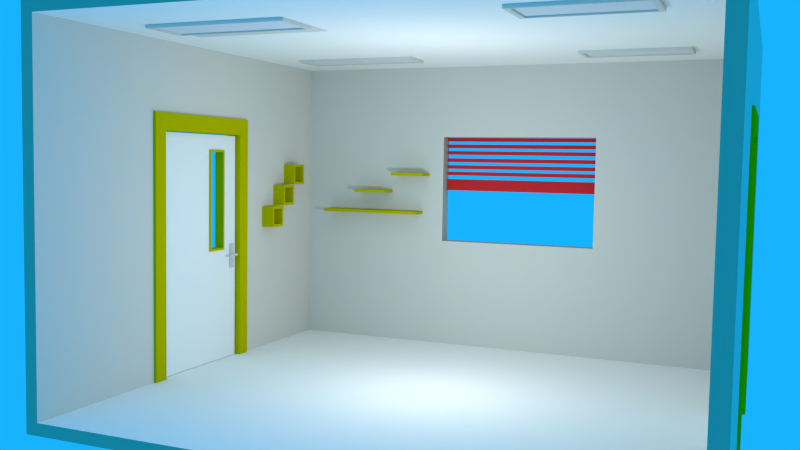 # Source: room1.blend  (saved by Blender 2.72.0; exported with 4.5.12 LTS)
import bpy
from mathutils import Matrix  # noqa: F401  (used for matrix-valued properties, if any)

bpy.ops.wm.read_factory_settings(use_empty=True)
scene = bpy.context.scene
scene.name = 'Scene'

# ---- collections
col_collection_1 = bpy.data.collections.new('Collection 1'); scene.collection.children.link(col_collection_1)

# ---- materials (node trees are filled in below, after node groups)
mat_walls = bpy.data.materials.new('walls')
mat_walls.alpha_threshold = 0.0
mat_walls.use_transparent_shadow = False
mat_walls.diffuse_color = (0.7835, 0.7305, 0.6308, 1.0)
mat_walls.roughness = 0.5
mat_walls.specular_intensity = 0.0
mat_walls.line_color = (0.0, 0.0, 0.0, 1.0)
mat_ywllow = bpy.data.materials.new('ywllow')
mat_ywllow.alpha_threshold = 0.0
mat_ywllow.use_transparent_shadow = False
mat_ywllow.diffuse_color = (0.5457, 0.5029, 0.0, 1.0)
mat_ywllow.roughness = 0.5
mat_ywllow.specular_intensity = 0.0
mat_floor = bpy.data.materials.new('floor')
mat_floor.alpha_threshold = 0.0
mat_floor.use_transparent_shadow = False
mat_floor.diffuse_color = (0.9911, 0.9823, 0.9216, 1.0)
mat_floor.roughness = 0.5
mat_floor.specular_intensity = 0.0
mat_metal = bpy.data.materials.new('metal')
mat_metal.alpha_threshold = 0.0
mat_metal.use_transparent_shadow = False
mat_metal.diffuse_color = (0.6738, 0.6738, 0.6738, 1.0)
mat_metal.roughness = 0.5
mat_metal.specular_intensity = 0.0
mat_red = bpy.data.materials.new('red')
mat_red.alpha_threshold = 0.0
mat_red.use_transparent_shadow = False
mat_red.diffuse_color = (0.6939, 0.02843, 0.0319, 1.0)
mat_red.roughness = 0.5
mat_red.specular_intensity = 0.0
mat_dark_wall = bpy.data.materials.new('dark wall')
mat_dark_wall.alpha_threshold = 0.0
mat_dark_wall.use_transparent_shadow = False
mat_dark_wall.diffuse_color = (0.5972, 0.4851, 0.3564, 1.0)
mat_dark_wall.roughness = 0.5
mat_dark_wall.specular_intensity = 0.0
mat_material = bpy.data.materials.new('Material')
mat_material.alpha_threshold = 0.0
mat_material.use_transparent_shadow = False
mat_material.diffuse_color = (0.7991, 0.7991, 0.7991, 1.0)
mat_material.roughness = 0.5
mat_material.specular_intensity = 0.0

# ---- material node trees

# ---- world
world_world = bpy.data.worlds.new('World'); scene.world = world_world
world_world.color = (0.009005, 0.4498, 1.0)
world_world.use_sun_shadow = False
world_world.sun_shadow_jitter_overblur = 0.0
world_world.cycles.sampling_method = 'MANUAL'
world_world.cycles.sample_map_resolution = 256

# ---- cameras
cam_camera = bpy.data.cameras.new('Camera')
cam_camera.clip_end = 100.0
cam_camera.lens = 35.0
cam_camera.sensor_width = 32.0
cam_camera.sensor_height = 18.0
cam_camera.ortho_scale = 7.314
cam_camera.dof.focus_distance = 0.0
cam_camera.dof.aperture_fstop = 128.0

# ---- lights
light_point_003 = bpy.data.lights.new('Point.003', 'POINT')
light_point_003.transmission_factor = 0.0
light_point_003.energy = 100.0
light_point_003.shadow_buffer_clip_start = 0.5
light_point_003.shadow_soft_size = 0.1
light_point_003.shadow_maximum_resolution = 0.006
light_point_003.use_absolute_resolution = True
light_point_003.cycles.use_multiple_importance_sampling = False

# ---- meshes
me_cube = bpy.data.meshes.new('Cube')
me_cube.from_pydata([(3.639, 3.231, -0.0001305), (3.639, -3.152, -0.0001305), (-3.639, -3.152, -0.0001305), (-3.639, 3.231, -0.0001305), (3.639, 3.231, 0.1469), (3.639, -3.152, 0.1469), (-3.639, -3.152, 0.1469), (-3.639, 3.231, 0.1469), (-3.481, 3.231, -0.0001305), (-3.481, -3.152, -0.0001305), (-3.481, 3.231, 0.1469), (-3.481, -3.152, 0.1469), (3.472, 3.231, -0.0001305), (3.472, -3.152, -0.0001305), (3.472, 3.231, 0.1469), (3.472, -3.152, 0.1469), (3.639, 2.986, -0.0001305), (-3.639, 2.986, -0.0001305), (3.639, 2.986, 0.1469), (-3.639, 2.986, 0.1469), (-3.481, 2.986, -0.0001305), (-3.481, 2.986, 0.1469), (3.472, 2.986, -0.0001305), (3.472, 2.986, 0.1469), (3.639, 3.231, 4.612), (3.639, -3.152, 4.612), (-3.639, -3.152, 4.612), (-3.639, 3.231, 4.612), (-3.481, 3.231, 4.612), (-3.481, -3.152, 4.612), (3.472, 3.231, 4.612), (3.472, -3.152, 4.612), (3.639, 2.986, 4.612), (-3.639, 2.986, 4.612), (-3.481, 2.986, 4.612), (3.472, 2.986, 4.612), (3.639, 3.231, 4.77), (3.639, -3.152, 4.77), (-3.639, -3.152, 4.77), (-3.639, 3.231, 4.77), (-3.481, 3.231, 4.77), (-3.481, -3.152, 4.77), (3.472, 3.231, 4.77), (3.472, -3.152, 4.77), (3.639, 2.986, 4.77), (-3.639, 2.986, 4.77), (-3.481, 2.986, 4.77), (3.472, 2.986, 4.77), (-3.639, -3.152, 3.498), (-3.639, 2.986, 3.498), (3.472, 2.986, 3.498), (-3.481, 2.986, 3.498), (3.639, 2.986, 3.498), (3.639, 3.231, 3.498), (3.472, -3.152, 3.498), (3.639, -3.152, 3.498), (3.472, 3.231, 3.498), (-3.481, -3.152, 3.498), (-3.481, 3.231, 3.498), (-3.639, 3.231, 3.498), (3.639, -1.026, -0.0001305), (3.639, -1.026, 0.1469), (-3.639, -1.026, -0.0001305), (-3.639, -1.026, 0.1469), (-3.481, -1.026, -0.0001305), (3.472, -1.026, -0.0001305), (3.639, -1.026, 4.612), (-3.639, -1.026, 4.612), (3.639, -1.026, 4.77), (-3.639, -1.026, 4.77), (-3.639, -1.026, 3.498), (3.639, -1.026, 3.498), (-3.639, 0.8182, -0.0001305), (-3.639, 0.8182, 0.1469), (-3.481, 0.8182, -0.0001305), (3.472, 0.8182, -0.0001305), (-3.639, 0.8182, 4.612), (-3.639, 0.8182, 4.77), (-3.639, 0.8182, 3.498), (3.639, 0.8182, -0.0001305), (3.639, 0.8182, 0.1469), (3.639, 0.8182, 4.612), (3.639, 0.8182, 4.77), (3.639, 0.8182, 3.498), (3.472, -1.026, 0.1469), (3.472, -1.026, 3.498), (3.472, 0.8182, 0.1469), (3.472, 0.8182, 3.498), (-3.481, -1.026, 0.1469), (-3.481, -1.026, 3.498), (-3.481, 0.8182, 0.1469), (-3.481, 0.8182, 3.498), (-3.481, -1.003, 0.1469), (3.472, -1.003, 0.1469), (-3.481, 0.8182, 0.1469), (3.472, 0.7917, 0.1469), (-3.481, -1.003, 4.612), (3.472, -1.003, 4.612), (3.472, -1.026, 3.498), (-3.481, -1.026, 3.498), (3.472, 0.8182, 3.498), (-3.481, 0.7918, 4.612), (3.472, 0.7917, 4.612), (-3.481, 0.8182, 3.498), (-3.639, 2.986, 1.822), (3.639, 2.986, 1.822), (-3.639, 3.231, 1.822), (3.639, 3.231, 1.822), (3.472, 3.231, 1.822), (-3.481, 3.231, 1.822), (3.639, 0.8182, 1.822), (-3.639, 0.8182, 1.822), (3.472, 0.8182, 1.822), (-3.481, 0.8182, 1.822), (1.386, 3.231, -0.0001305), (1.386, -3.152, -0.0001305), (1.386, 3.231, 0.1469), (1.386, -3.152, 0.1469), (1.386, 2.986, -0.0001305), (1.386, 2.986, 0.1469), (1.386, 3.231, 4.612), (1.386, 2.986, 4.612), (1.386, 3.231, 4.77), (1.386, 2.986, 4.77), (1.386, -3.152, 4.612), (1.386, -3.152, 4.77), (1.386, 2.986, 3.498), (1.386, 3.231, 3.498), (1.386, -1.026, -0.0001305), (1.386, 0.8182, -0.0001305), (1.386, -1.003, 0.1469), (1.386, 0.7917, 0.1469), (1.386, -1.003, 4.612), (1.386, 0.7917, 4.612), (1.386, 3.231, 1.822), (-1.047, 3.231, -0.0001305), (-1.047, -3.152, -0.0001305), (-1.047, 3.231, 0.1469), (-1.047, -3.152, 0.1469), (-1.047, 2.986, -0.0001305), (-1.047, 3.231, 4.612), (-1.047, 3.231, 4.77), (-1.047, -3.152, 4.612), (-1.047, -3.152, 4.77), (-1.047, 2.986, 3.498), (-1.047, -1.026, -0.0001305), (-1.047, 0.8182, -0.0001305), (-1.047, 2.986, 0.1469), (-1.047, 2.986, 4.612), (-1.047, 2.986, 4.77), (-1.047, 3.231, 3.498), (-1.047, -1.003, 0.1469), (-1.047, 0.8182, 0.1469), (-1.047, -1.003, 4.612), (-1.047, 0.7918, 4.612), (-1.047, 3.231, 1.822), (1.386, 2.986, 3.498), (1.386, 2.986, 1.822), (-1.047, 2.986, 3.498), (-1.047, 2.986, 1.822), (-3.481, 2.986, 1.822), (3.472, 2.986, 1.822), (-3.639, 3.231, -0.0001305), (-3.639, 3.231, 0.1469), (-3.674, 0.7626, 0.1448), (-3.674, 0.9645, 0.1448), (-3.442, 0.9645, 0.1448), (-3.442, 0.7626, 0.1448), (-3.674, 0.7626, 3.443), (-3.674, 0.9645, 3.443), (-3.442, 0.9645, 3.443), (-3.442, 0.7626, 3.443), (-3.674, 0.7626, 3.68), (-3.674, 0.9645, 3.68), (-3.442, 0.9645, 3.68), (-3.442, 0.7626, 3.68), (-3.674, -0.9669, 3.443), (-3.442, -0.9669, 3.443), (-3.674, -0.9669, 3.68), (-3.442, -0.9669, 3.68), (-3.674, -1.172, 3.443), (-3.442, -1.172, 3.443), (-3.674, -1.172, 3.68), (-3.442, -1.172, 3.68), (-3.674, -0.9669, 0.1398), (-3.442, -0.9669, 0.1398), (-3.674, -1.172, 0.1398), (-3.442, -1.172, 0.1398), (-3.519, 0.1282, 1.791), (-3.519, 0.1282, 3.182), (-3.601, 0.1282, 3.182), (-3.601, 0.1282, 1.791), (-3.601, 0.1282, 3.428), (-3.519, 0.1282, 3.428), (-3.519, 0.1282, 0.1537), (-3.601, 0.1282, 0.1537), (-3.601, 0.4092, 0.1537), (-3.519, 0.4092, 0.1537), (-3.519, 0.4092, 3.428), (-3.601, 0.4092, 3.428), (-3.519, 0.4092, 1.791), (-3.601, 0.4092, 1.791), (-3.519, 0.4092, 3.182), (-3.601, 0.4092, 3.182), (-3.601, -0.9507, 3.182), (-3.519, 0.7426, 3.182), (-3.519, -0.9507, 3.182), (-3.601, 0.7426, 3.182), (-3.601, 0.7426, 1.791), (-3.601, -0.9507, 1.791), (-3.519, -0.9507, 1.791), (-3.519, 0.7426, 1.791), (-3.601, -0.9507, 3.428), (-3.601, 0.7426, 3.428), (-3.519, -0.9507, 3.428), (-3.519, 0.7426, 3.428), (-3.519, 0.7426, 0.1537), (-3.519, -0.9507, 0.1537), (-3.601, 0.7426, 0.1537), (-3.601, -0.9507, 0.1537), (-3.601, 0.08848, 3.182), (-3.601, 0.08848, 1.791), (-3.601, 0.08848, 3.428), (-3.519, 0.08848, 3.428), (-3.519, 0.08848, 0.1537), (-3.601, 0.08848, 0.1537), (-3.519, 0.08848, 3.182), (-3.519, 0.08848, 1.791), (-3.601, 0.1282, 3.215), (-3.519, 0.1282, 3.215), (-3.601, 0.4092, 3.215), (-3.519, 0.4092, 3.215), (-3.519, -0.9507, 3.215), (-3.601, 0.7426, 3.215), (-3.519, 0.7426, 3.215), (-3.601, -0.9507, 3.215), (-3.519, 0.08848, 3.215), (-3.601, 0.08848, 3.215), (-3.519, 0.442, 1.791), (-3.519, 0.442, 3.182), (-3.601, 0.442, 3.182), (-3.601, 0.442, 1.791), (-3.601, 0.442, 3.428), (-3.519, 0.442, 3.428), (-3.519, 0.442, 0.1537), (-3.601, 0.442, 0.1537), (-3.601, 0.442, 3.215), (-3.519, 0.442, 3.215), (-3.601, 0.1282, 1.761), (-3.519, 0.1282, 1.761), (-3.519, 0.4092, 1.761), (-3.601, 0.4092, 1.761), (-3.601, -0.9507, 1.761), (-3.519, 0.7426, 1.761), (-3.519, -0.9507, 1.761), (-3.601, 0.7426, 1.761), (-3.519, 0.08848, 1.761), (-3.601, 0.08848, 1.761), (-3.601, 0.442, 1.761), (-3.519, 0.442, 1.761), (-3.638, 0.1282, 3.182), (-3.638, 0.1282, 1.791), (-3.638, 0.4092, 1.791), (-3.638, 0.4092, 3.182), (-3.638, 0.08848, 3.182), (-3.638, 0.08848, 1.791), (-3.638, 0.1282, 3.215), (-3.638, 0.4092, 3.215), (-3.638, 0.08848, 3.215), (-3.638, 0.442, 3.182), (-3.638, 0.442, 1.791), (-3.638, 0.442, 3.215), (-3.638, 0.1282, 1.761), (-3.638, 0.4092, 1.761), (-3.638, 0.08848, 1.761), (-3.638, 0.442, 1.761), (-3.499, 0.1282, 1.791), (-3.499, 0.1282, 3.182), (-3.499, 0.4092, 1.791), (-3.499, 0.4092, 3.182), (-3.499, 0.08848, 3.182), (-3.499, 0.08848, 1.791), (-3.499, 0.1282, 3.215), (-3.499, 0.4092, 3.215), (-3.499, 0.08848, 3.215), (-3.499, 0.442, 1.791), (-3.499, 0.442, 3.182), (-3.499, 0.442, 3.215), (-3.499, 0.1282, 1.761), (-3.499, 0.4092, 1.761), (-3.499, 0.08848, 1.761), (-3.499, 0.442, 1.761), (-3.529, 0.6882, 1.478), (-3.529, 0.594, 1.478), (-3.529, 0.6882, 1.839), (-3.529, 0.594, 1.839), (-3.502, 0.6882, 1.478), (-3.502, 0.594, 1.478), (-3.502, 0.6882, 1.839), (-3.502, 0.594, 1.839), (-3.529, 0.6882, 1.688), (-3.529, 0.594, 1.688), (-3.502, 0.6882, 1.688), (-3.502, 0.594, 1.688), (-3.529, 0.6882, 1.66), (-3.529, 0.594, 1.66), (-3.502, 0.6882, 1.66), (-3.502, 0.594, 1.66), (-3.529, 0.6375, 1.478), (-3.529, 0.6689, 1.478), (-3.529, 0.6689, 1.839), (-3.529, 0.6375, 1.839), (-3.502, 0.6375, 1.478), (-3.502, 0.6689, 1.478), (-3.502, 0.6689, 1.839), (-3.502, 0.6375, 1.839), (-3.529, 0.6375, 1.688), (-3.529, 0.6689, 1.688), (-3.502, 0.6689, 1.688), (-3.502, 0.6375, 1.688), (-3.529, 0.6375, 1.66), (-3.529, 0.6689, 1.66), (-3.502, 0.6689, 1.66), (-3.502, 0.6375, 1.66), (-3.418, 0.6689, 1.688), (-3.418, 0.6375, 1.688), (-3.418, 0.6689, 1.66), (-3.418, 0.6375, 1.66), (-3.46, 0.6689, 1.66), (-3.46, 0.6689, 1.688), (-3.46, 0.6375, 1.688), (-3.46, 0.6375, 1.66), (-3.418, 0.4841, 1.688), (-3.418, 0.4841, 1.66), (-3.46, 0.4841, 1.688), (-3.46, 0.4841, 1.66), (1.37, 3.164, 3.491), (1.37, 3.164, 3.432), (-1.031, 3.164, 3.432), (-1.031, 3.164, 3.491), (1.37, 3.132, 3.491), (1.37, 3.132, 3.432), (-1.031, 3.132, 3.432), (-1.031, 3.132, 3.491), (1.37, 3.164, 3.385), (1.37, 3.164, 3.326), (-1.031, 3.164, 3.326), (-1.031, 3.164, 3.385), (1.37, 3.132, 3.385), (1.37, 3.132, 3.326), (-1.031, 3.132, 3.326), (-1.031, 3.132, 3.385), (1.37, 3.164, 3.279), (1.37, 3.164, 3.22), (-1.031, 3.164, 3.22), (-1.031, 3.164, 3.279), (1.37, 3.132, 3.279), (1.37, 3.132, 3.22), (-1.031, 3.132, 3.22), (-1.031, 3.132, 3.279), (-1.031, 3.132, 2.945), (-1.031, 3.132, 2.886), (1.37, 3.132, 2.886), (1.37, 3.132, 2.945), (-1.031, 3.164, 2.945), (-1.031, 3.164, 2.886), (1.37, 3.164, 2.886), (1.37, 3.164, 2.945), (-1.031, 3.132, 3.051), (-1.031, 3.132, 2.992), (1.37, 3.132, 2.992), (1.37, 3.132, 3.051), (-1.031, 3.164, 3.051), (-1.031, 3.164, 2.992), (1.37, 3.164, 2.992), (1.37, 3.164, 3.051), (1.37, 3.164, 3.161), (1.37, 3.164, 3.101), (-1.031, 3.164, 3.101), (-1.031, 3.164, 3.161), (1.37, 3.131, 3.161), (1.37, 3.131, 3.101), (-1.031, 3.131, 3.101), (-1.031, 3.131, 3.161), (-1.031, 3.132, 2.824), (-1.031, 3.132, 2.643), (1.37, 3.132, 2.643), (1.37, 3.132, 2.824), (-1.031, 3.164, 2.824), (-1.031, 3.164, 2.643), (1.37, 3.164, 2.643), (1.37, 3.164, 2.824), (3.437, 0.7626, 0.1448), (3.437, 0.9645, 0.1448), (3.669, 0.9645, 0.1448), (3.669, 0.7626, 0.1448), (3.437, 0.7626, 3.443), (3.437, 0.9645, 3.443), (3.669, 0.9645, 3.443), (3.669, 0.7626, 3.443), (3.437, 0.7626, 3.68), (3.437, 0.9645, 3.68), (3.669, 0.9645, 3.68), (3.669, 0.7626, 3.68), (3.437, -0.9669, 3.443), (3.669, -0.9669, 3.443), (3.437, -0.9669, 3.68), (3.669, -0.9669, 3.68), (3.437, -1.172, 3.443), (3.669, -1.172, 3.443), (3.437, -1.172, 3.68), (3.669, -1.172, 3.68), (3.437, -0.9669, 0.1398), (3.669, -0.9669, 0.1398), (3.437, -1.172, 0.1398), (3.669, -1.172, 0.1398), (3.593, 0.1282, 1.791), (3.593, 0.1282, 3.182), (3.51, 0.1282, 3.182), (3.51, 0.1282, 1.791), (3.51, 0.1282, 3.428), (3.593, 0.1282, 3.428), (3.593, 0.1282, 0.1537), (3.51, 0.1282, 0.1537), (3.51, 0.4092, 0.1537), (3.593, 0.4092, 0.1537), (3.593, 0.4092, 3.428), (3.51, 0.4092, 3.428), (3.593, 0.4092, 1.791), (3.51, 0.4092, 1.791), (3.593, 0.4092, 3.182), (3.51, 0.4092, 3.182), (3.51, -0.9507, 3.182), (3.593, 0.7426, 3.182), (3.593, -0.9507, 3.182), (3.51, 0.7426, 3.182), (3.51, 0.7426, 1.791), (3.51, -0.9507, 1.791), (3.593, -0.9507, 1.791), (3.593, 0.7426, 1.791), (3.51, -0.9507, 3.428), (3.51, 0.7426, 3.428), (3.593, -0.9507, 3.428), (3.593, 0.7426, 3.428), (3.593, 0.7426, 0.1537), (3.593, -0.9507, 0.1537), (3.51, 0.7426, 0.1537), (3.51, -0.9507, 0.1537), (3.51, 0.08848, 3.182), (3.51, 0.08848, 1.791), (3.51, 0.08848, 3.428), (3.593, 0.08848, 3.428), (3.593, 0.08848, 0.1537), (3.51, 0.08848, 0.1537), (3.593, 0.08848, 3.182), (3.593, 0.08848, 1.791), (3.51, 0.1282, 3.215), (3.593, 0.1282, 3.215), (3.51, 0.4092, 3.215), (3.593, 0.4092, 3.215), (3.593, -0.9507, 3.215), (3.51, 0.7426, 3.215), (3.593, 0.7426, 3.215), (3.51, -0.9507, 3.215), (3.593, 0.08848, 3.215), (3.51, 0.08848, 3.215), (3.593, 0.442, 1.791), (3.593, 0.442, 3.182), (3.51, 0.442, 3.182), (3.51, 0.442, 1.791), (3.51, 0.442, 3.428), (3.593, 0.442, 3.428), (3.593, 0.442, 0.1537), (3.51, 0.442, 0.1537), (3.51, 0.442, 3.215), (3.593, 0.442, 3.215), (3.51, 0.1282, 1.761), (3.593, 0.1282, 1.761), (3.593, 0.4092, 1.761), (3.51, 0.4092, 1.761), (3.51, -0.9507, 1.761), (3.593, 0.7426, 1.761), (3.593, -0.9507, 1.761), (3.51, 0.7426, 1.761), (3.593, 0.08848, 1.761), (3.51, 0.08848, 1.761), (3.51, 0.442, 1.761), (3.593, 0.442, 1.761), (3.474, 0.1282, 3.182), (3.474, 0.1282, 1.791), (3.474, 0.4092, 1.791), (3.474, 0.4092, 3.182), (3.474, 0.08848, 3.182), (3.474, 0.08848, 1.791), (3.474, 0.1282, 3.215), (3.474, 0.4092, 3.215), (3.474, 0.08848, 3.215), (3.474, 0.442, 3.182), (3.474, 0.442, 1.791), (3.474, 0.442, 3.215), (3.474, 0.1282, 1.761), (3.474, 0.4092, 1.761), (3.474, 0.08848, 1.761), (3.474, 0.442, 1.761), (3.613, 0.1282, 1.791), (3.613, 0.1282, 3.182), (3.613, 0.4092, 1.791), (3.613, 0.4092, 3.182), (3.613, 0.08848, 3.182), (3.613, 0.08848, 1.791), (3.613, 0.1282, 3.215), (3.613, 0.4092, 3.215), (3.613, 0.08848, 3.215), (3.613, 0.442, 1.791), (3.613, 0.442, 3.182), (3.613, 0.442, 3.215), (3.613, 0.1282, 1.761), (3.613, 0.4092, 1.761), (3.613, 0.08848, 1.761), (3.613, 0.442, 1.761), (3.524, 0.5787, 1.478), (3.524, 0.6728, 1.478), (3.524, 0.5787, 1.839), (3.524, 0.6728, 1.839), (3.497, 0.5787, 1.478), (3.497, 0.6728, 1.478), (3.497, 0.5787, 1.839), (3.497, 0.6728, 1.839), (3.524, 0.5787, 1.688), (3.524, 0.6728, 1.688), (3.497, 0.5787, 1.688), (3.497, 0.6728, 1.688), (3.524, 0.5787, 1.66), (3.524, 0.6728, 1.66), (3.497, 0.5787, 1.66), (3.497, 0.6728, 1.66), (3.524, 0.6293, 1.478), (3.524, 0.598, 1.478), (3.524, 0.598, 1.839), (3.524, 0.6293, 1.839), (3.497, 0.6293, 1.478), (3.497, 0.598, 1.478), (3.497, 0.598, 1.839), (3.497, 0.6293, 1.839), (3.524, 0.6293, 1.688), (3.524, 0.598, 1.688), (3.497, 0.598, 1.688), (3.497, 0.6293, 1.688), (3.524, 0.6293, 1.66), (3.524, 0.598, 1.66), (3.497, 0.598, 1.66), (3.497, 0.6293, 1.66), (3.413, 0.598, 1.688), (3.413, 0.6293, 1.688), (3.413, 0.598, 1.66), (3.413, 0.6293, 1.66), (3.455, 0.598, 1.66), (3.455, 0.598, 1.688), (3.455, 0.6293, 1.688), (3.455, 0.6293, 1.66), (3.413, 0.7828, 1.688), (3.413, 0.7828, 1.66), (3.455, 0.7828, 1.688), (3.455, 0.7828, 1.66), (-2.878, 3.231, -0.0001305), (-2.878, -3.152, -0.0001305), (-2.878, 3.231, 0.1469), (-2.878, -3.152, 0.1469), (-2.878, 2.986, -0.0001305), (-2.878, 3.231, 4.612), (-2.878, 3.231, 4.77), (-2.878, -3.152, 4.612), (-2.878, -3.152, 4.77), (-2.878, 2.986, 3.498), (-2.878, -1.026, -0.0001305), (-2.878, 0.8182, -0.0001305), (-2.878, 2.986, 0.1469), (-2.878, 2.986, 4.612), (-2.878, 2.986, 4.77), (-2.878, 3.231, 3.498), (-2.878, -1.003, 0.1469), (-2.878, 0.8182, 0.1469), (-2.878, -1.003, 4.612), (-2.878, 0.7918, 4.612), (-2.878, 3.231, 1.822), (-2.878, 2.986, 1.822), (2.841, 2.986, 0.1469), (2.841, 2.986, 4.612), (2.841, 2.986, 4.77), (2.841, 3.231, 3.498), (2.841, -1.003, 0.1469), (2.841, 0.7917, 0.1469), (2.841, -1.003, 4.612), (2.841, 0.7917, 4.612), (2.841, 3.231, 1.822), (2.841, 3.231, -0.0001305), (2.841, -3.152, -0.0001305), (2.841, 3.231, 0.1469), (2.841, -3.152, 0.1469), (2.841, 2.986, -0.0001305), (2.841, 3.231, 4.612), (2.841, 3.231, 4.77), (2.841, -3.152, 4.612), (2.841, -3.152, 4.77), (2.841, 2.986, 3.498), (2.841, -1.026, -0.0001305), (2.841, 0.8182, -0.0001305), (2.841, 2.986, 1.822), (-3.481, -2.061, 4.612), (3.472, -2.061, 4.612), (-3.481, -2.073, 3.498), (3.472, -2.073, 3.498), (1.386, -2.061, 4.612), (-1.047, -2.061, 4.612), (-2.878, -2.061, 4.612), (2.841, -2.061, 4.612), (3.472, -1.443, 3.498), (-3.481, -1.425, 4.612), (3.472, -1.425, 4.612), (-3.481, -1.443, 3.498), (1.386, -1.425, 4.612), (-1.047, -1.425, 4.612), (-2.878, -1.425, 4.612), (2.841, -1.425, 4.612), (3.472, 1.532, 1.822), (3.472, 1.532, 3.498), (-3.481, 1.515, 4.612), (3.472, 1.515, 4.612), (-3.481, 1.532, 3.498), (3.472, 1.532, 0.1469), (1.386, 1.515, 4.612), (-1.047, 1.515, 4.612), (-2.878, 1.515, 4.612), (2.841, 1.515, 4.612), (3.472, 2.048, 3.498), (3.472, 2.048, 1.822), (-3.481, 2.036, 4.612), (3.472, 2.036, 4.612), (-3.481, 2.048, 3.498), (3.472, 2.048, 0.1469), (1.386, 2.036, 4.612), (-1.047, 2.036, 4.612), (-2.878, 2.036, 4.612), (2.841, 2.036, 4.612), (1.386, -2.061, 4.571), (-1.047, -2.061, 4.571), (-2.878, -2.061, 4.571), (2.841, -2.061, 4.571), (1.386, -1.425, 4.571), (-1.047, -1.425, 4.571), (-2.878, -1.425, 4.571), (2.841, -1.425, 4.571), (1.386, 1.515, 4.571), (-1.047, 1.515, 4.571), (-2.878, 1.515, 4.571), (2.841, 1.515, 4.571), (1.386, 2.036, 4.571), (-1.047, 2.036, 4.571), (-2.878, 2.036, 4.571), (2.841, 2.036, 4.571), (1.449, -2.034, 4.571), (-1.102, -2.042, 4.571), (-2.824, -2.042, 4.571), (2.779, -2.034, 4.571), (1.449, -1.452, 4.571), (-1.102, -1.444, 4.571), (-2.824, -1.444, 4.571), (2.779, -1.452, 4.571), (1.437, 1.533, 4.571), (-1.109, 1.532, 4.571), (-2.817, 1.532, 4.571), (2.79, 1.533, 4.571), (1.437, 2.018, 4.571), (-1.109, 2.019, 4.571), (-2.817, 2.019, 4.571), (2.79, 2.018, 4.571), (1.449, -2.034, 4.591), (-1.102, -2.042, 4.591), (-2.824, -2.042, 4.591), (2.779, -2.034, 4.591), (1.449, -1.452, 4.591), (-1.102, -1.444, 4.591), (-2.824, -1.444, 4.591), (2.779, -1.452, 4.591), (1.437, 1.533, 4.591), (-1.109, 1.532, 4.591), (-2.817, 1.532, 4.591), (2.79, 1.533, 4.591), (1.437, 2.018, 4.591), (-1.109, 2.019, 4.591), (-2.817, 2.019, 4.591), (2.79, 2.018, 4.591), (-3.521, 1.435, 2.039), (-3.521, 1.756, 2.039), (-3.288, 1.756, 2.039), (-3.288, 1.435, 2.039), (-3.521, 1.435, 2.36), (-3.521, 1.756, 2.36), (-3.288, 1.756, 2.36), (-3.288, 1.435, 2.36), (-3.288, 1.716, 2.08), (-3.288, 1.476, 2.08), (-3.288, 1.716, 2.319), (-3.288, 1.476, 2.319), (-3.427, 1.716, 2.08), (-3.427, 1.476, 2.08), (-3.427, 1.716, 2.319), (-3.427, 1.476, 2.319), (-3.521, 1.766, 2.368), (-3.521, 2.087, 2.368), (-3.288, 2.087, 2.368), (-3.288, 1.766, 2.368), (-3.521, 1.766, 2.689), (-3.521, 2.087, 2.689), (-3.288, 2.087, 2.689), (-3.288, 1.766, 2.689), (-3.288, 2.046, 2.409), (-3.288, 1.807, 2.409), (-3.288, 2.046, 2.648), (-3.288, 1.807, 2.648), (-3.427, 2.046, 2.409), (-3.427, 1.807, 2.409), (-3.427, 2.046, 2.648), (-3.427, 1.807, 2.648), (-3.521, 2.09, 2.697), (-3.521, 2.411, 2.697), (-3.288, 2.411, 2.697), (-3.288, 2.09, 2.697), (-3.521, 2.09, 3.018), (-3.521, 2.411, 3.018), (-3.288, 2.411, 3.018), (-3.288, 2.09, 3.018), (-3.288, 2.371, 2.738), (-3.288, 2.131, 2.738), (-3.288, 2.371, 2.977), (-3.288, 2.131, 2.977), (-3.427, 2.371, 2.738), (-3.427, 2.131, 2.738), (-3.427, 2.371, 2.977), (-3.427, 2.131, 2.977), (-3.045, 2.665, 2.25), (-3.045, 2.996, 2.25), (-1.39, 2.996, 2.25), (-1.39, 2.665, 2.25), (-3.045, 2.665, 2.295), (-3.045, 2.996, 2.295), (-1.39, 2.996, 2.295), (-1.39, 2.665, 2.295), (-2.482, 2.665, 2.583), (-2.482, 2.996, 2.583), (-1.933, 2.996, 2.583), (-1.933, 2.665, 2.583), (-2.482, 2.665, 2.628), (-2.482, 2.996, 2.628), (-1.933, 2.996, 2.628), (-1.933, 2.665, 2.628), (-1.831, 2.665, 2.868), (-1.831, 2.996, 2.868), (-1.282, 2.996, 2.868), (-1.282, 2.665, 2.868), (-1.831, 2.665, 2.913), (-1.831, 2.996, 2.913), (-1.282, 2.996, 2.913), (-1.282, 2.665, 2.913)], [], [(64, 9, 2, 62), (54, 55, 25, 31), (9, 11, 6, 2), (10, 8, 3, 7), (574, 565, 9, 64), (580, 92, 11, 567), (565, 567, 11, 9), (566, 564, 8, 10), (60, 1, 13, 65), (611, 54, 31, 609), (1, 5, 15, 13), (4, 0, 12, 14), (8, 20, 17, 3), (52, 53, 24, 32), (564, 568, 20, 8), (70, 48, 26, 67), (0, 16, 22, 12), (604, 50, 35, 587), (31, 25, 37, 43), (603, 43, 47, 588), (32, 24, 36, 44), (67, 26, 38, 69), (581, 94, 92, 580), (53, 56, 30, 24), (638, 51, 34, 636), (579, 58, 28, 569), (59, 49, 33, 27), (48, 57, 29, 26), (58, 59, 27, 28), (83, 52, 32, 81), (46, 45, 77, 69, 38, 41), (44, 47, 43, 37, 68, 82), (40, 39, 45, 46), (570, 40, 46, 578), (36, 42, 47, 44), (24, 30, 42, 36), (576, 21, 94, 581), (569, 28, 40, 570), (27, 33, 45, 39), (26, 29, 41, 38), (28, 27, 39, 40), (81, 32, 44, 82), (571, 572, 41, 29), (614, 608, 29, 571), (15, 5, 55, 54), (105, 107, 53, 52), (63, 6, 48, 70), (119, 157, 159, 147), (107, 108, 56, 53), (624, 112, 100, 625), (584, 109, 58, 579), (106, 104, 49, 59), (6, 11, 57, 48), (109, 106, 59, 58), (110, 105, 52, 83), (74, 64, 62, 72), (575, 574, 64, 74), (79, 60, 65, 75), (78, 70, 67, 76), (76, 67, 69, 77), (55, 71, 66, 25), (25, 66, 68, 37), (90, 113, 111, 73), (5, 61, 71, 55), (71, 83, 81, 66), (66, 81, 82, 68), (20, 74, 72, 17), (568, 575, 74, 20), (16, 79, 75, 22), (49, 78, 76, 33), (33, 76, 77, 45), (104, 111, 78, 49), (61, 80, 86, 84), (70, 78, 91, 89), (73, 63, 88, 90), (63, 70, 89, 88), (100, 98, 97, 102), (619, 99, 96, 617), (583, 101, 96, 582), (99, 103, 101, 96), (625, 100, 102, 627), (632, 626, 101, 583), (635, 161, 23, 639), (83, 100, 112, 110), (18, 4, 107, 105), (4, 14, 108, 107), (566, 10, 109, 584), (7, 19, 104, 106), (10, 7, 106, 109), (80, 18, 105, 110), (111, 113, 91, 78), (80, 110, 112, 86), (19, 73, 111, 104), (605, 596, 115, 128), (590, 130, 117, 598), (596, 598, 117, 115), (597, 595, 114, 116), (595, 599, 118, 114), (144, 126, 121, 148), (143, 125, 123, 149), (591, 131, 130, 590), (589, 127, 120, 600), (601, 122, 123, 588), (586, 119, 131, 591), (600, 120, 122, 601), (602, 603, 125, 124), (615, 612, 124, 602), (594, 134, 127, 589), (606, 605, 128, 129), (599, 606, 129, 118), (593, 133, 132, 592), (633, 630, 133, 593), (597, 116, 134, 594), (128, 115, 136, 145), (130, 151, 138, 117), (115, 117, 138, 136), (116, 114, 135, 137), (114, 118, 139, 135), (131, 152, 151, 130), (127, 150, 140, 120), (122, 141, 149, 123), (119, 147, 152, 131), (120, 140, 141, 122), (124, 125, 143, 142), (612, 613, 142, 124), (155, 150, 158, 159), (129, 128, 145, 146), (118, 129, 146, 139), (133, 154, 153, 132), (630, 631, 154, 133), (116, 137, 155, 134), (573, 144, 148, 577), (572, 143, 149, 578), (127, 134, 157, 156), (134, 155, 159, 157), (150, 127, 156, 158), (71, 85, 98, 100, 87, 83), (61, 84, 85, 71), (93, 15, 54, 611, 616, 98, 85, 84), (604, 126, 156, 157, 607), (586, 23, 161, 607), (573, 51, 160, 585), (585, 576, 147, 159), (92, 88, 89, 99, 619, 610, 57, 11), (21, 160, 113, 90, 94), (113, 160, 51, 638, 628, 103, 91), (7, 3, 162, 163), (1, 60, 61, 5), (4, 18, 16, 0), (72, 62, 63, 73), (79, 16, 18, 80), (17, 72, 73, 19), (6, 63, 62, 2), (60, 79, 80, 61), (163, 162, 17, 19), (168, 169, 165, 164), (169, 170, 166, 165), (170, 171, 167, 166), (171, 168, 164, 167), (164, 165, 166, 167), (171, 175, 179, 177), (175, 174, 173, 172), (171, 170, 174, 175), (170, 169, 173, 174), (169, 168, 172, 173), (177, 179, 183, 181), (172, 168, 176, 178), (175, 172, 178, 179), (168, 171, 177, 176), (180, 181, 183, 182), (178, 176, 180, 182), (179, 178, 182, 183), (180, 176, 184, 186), (184, 185, 187, 186), (177, 181, 187, 185), (181, 180, 186, 187), (176, 177, 185, 184), (190, 203, 202, 189), (190, 189, 188, 191), (196, 197, 194, 195), (199, 192, 193, 198), (230, 228, 192, 199), (241, 258, 275, 270), (191, 188, 200, 201), (229, 236, 284, 282), (238, 239, 286, 285), (236, 229, 193, 223), (245, 244, 197, 196), (242, 199, 198, 243), (246, 230, 199, 242), (229, 231, 198, 193), (231, 229, 282, 283), (201, 203, 263, 262), (203, 201, 200, 202), (248, 257, 274, 272), (221, 209, 204, 220), (238, 211, 205, 239), (211, 208, 207, 205), (209, 210, 206, 204), (257, 252, 209, 221), (259, 253, 211, 238), (253, 255, 208, 211), (252, 254, 210, 209), (235, 232, 214, 212), (234, 233, 213, 215), (247, 234, 215, 243), (237, 235, 212, 222), (222, 212, 214, 223), (225, 224, 217, 219), (210, 227, 226, 206), (254, 256, 227, 210), (232, 236, 223, 214), (230, 246, 271, 267), (221, 220, 264, 265), (228, 237, 222, 192), (192, 222, 223, 193), (195, 194, 224, 225), (251, 248, 272, 273), (227, 256, 290, 281), (237, 228, 266, 268), (239, 247, 287, 286), (204, 206, 232, 235), (205, 207, 233, 234), (239, 205, 234, 247), (220, 204, 235, 237), (206, 226, 236, 232), (191, 201, 262, 261), (218, 216, 244, 245), (213, 242, 243, 215), (233, 246, 242, 213), (255, 258, 241, 208), (208, 241, 240, 207), (188, 189, 277, 276), (250, 259, 291, 289), (231, 247, 243, 198), (207, 240, 246, 233), (236, 226, 280, 284), (196, 195, 248, 251), (224, 194, 249, 256), (194, 197, 250, 249), (245, 196, 251, 258), (225, 219, 252, 257), (244, 216, 253, 259), (216, 218, 255, 253), (219, 217, 254, 252), (217, 224, 256, 254), (195, 225, 257, 248), (218, 245, 258, 255), (197, 244, 259, 250), (273, 272, 261, 262), (275, 273, 262, 270), (270, 262, 263, 269), (261, 265, 264, 260), (272, 274, 265, 261), (263, 260, 266, 267), (269, 263, 267, 271), (260, 264, 268, 266), (258, 251, 273, 275), (220, 237, 268, 264), (257, 221, 265, 274), (190, 191, 261, 260), (246, 240, 269, 271), (240, 241, 270, 269), (203, 190, 260, 263), (228, 230, 267, 266), (281, 276, 277, 280), (290, 288, 276, 281), (288, 289, 278, 276), (280, 277, 282, 284), (277, 279, 283, 282), (278, 285, 286, 279), (289, 291, 285, 278), (279, 286, 287, 283), (200, 188, 276, 278), (256, 249, 288, 290), (247, 231, 283, 287), (226, 227, 281, 280), (259, 238, 285, 291), (202, 200, 278, 279), (189, 202, 279, 277), (249, 250, 289, 288), (317, 310, 294, 300), (318, 302, 298, 314), (311, 295, 299, 315), (305, 293, 297, 307), (300, 294, 298, 302), (309, 292, 296, 313), (321, 317, 300, 304), (322, 306, 302, 318), (295, 301, 303, 299), (304, 300, 302, 306), (301, 305, 307, 303), (309, 321, 304, 292), (313, 296, 306, 322), (292, 304, 306, 296), (301, 295, 311, 316), (316, 311, 310, 317), (303, 319, 315, 299), (319, 318, 314, 315), (294, 310, 314, 298), (310, 311, 315, 314), (293, 308, 312, 297), (308, 309, 313, 312), (305, 301, 316, 320), (320, 316, 317, 321), (307, 323, 319, 303), (328, 329, 324, 326), (293, 305, 320, 308), (308, 320, 321, 309), (297, 312, 323, 307), (312, 313, 322, 323), (327, 326, 324, 325), (330, 331, 335, 334), (331, 328, 326, 327), (329, 330, 325, 324), (322, 318, 329, 328), (319, 323, 331, 330), (323, 322, 328, 331), (318, 319, 330, 329), (334, 335, 333, 332), (325, 330, 334, 332), (331, 327, 333, 335), (327, 325, 332, 333), (338, 339, 336, 337), (342, 341, 340, 343), (339, 338, 342, 343), (338, 337, 341, 342), (337, 336, 340, 341), (336, 339, 343, 340), (346, 347, 344, 345), (350, 349, 348, 351), (347, 346, 350, 351), (346, 345, 349, 350), (345, 344, 348, 349), (344, 347, 351, 348), (354, 355, 352, 353), (358, 357, 356, 359), (355, 354, 358, 359), (354, 353, 357, 358), (353, 352, 356, 357), (352, 355, 359, 356), (366, 367, 363, 362), (365, 364, 367, 366), (361, 362, 363, 360), (364, 365, 361, 360), (365, 366, 362, 361), (367, 364, 360, 363), (374, 375, 371, 370), (373, 372, 375, 374), (369, 370, 371, 368), (372, 373, 369, 368), (373, 374, 370, 369), (375, 372, 368, 371), (378, 379, 376, 377), (382, 381, 380, 383), (379, 378, 382, 383), (378, 377, 381, 382), (377, 376, 380, 381), (376, 379, 383, 380), (390, 391, 387, 386), (389, 388, 391, 390), (385, 386, 387, 384), (388, 389, 385, 384), (389, 390, 386, 385), (391, 388, 384, 387), (396, 397, 393, 392), (397, 398, 394, 393), (398, 399, 395, 394), (399, 396, 392, 395), (392, 393, 394, 395), (399, 403, 407, 405), (403, 402, 401, 400), (399, 398, 402, 403), (398, 397, 401, 402), (397, 396, 400, 401), (405, 407, 411, 409), (400, 396, 404, 406), (403, 400, 406, 407), (396, 399, 405, 404), (408, 409, 411, 410), (406, 404, 408, 410), (407, 406, 410, 411), (408, 404, 412, 414), (412, 413, 415, 414), (405, 409, 415, 413), (409, 408, 414, 415), (404, 405, 413, 412), (418, 431, 430, 417), (418, 417, 416, 419), (424, 425, 422, 423), (427, 420, 421, 426), (458, 456, 420, 427), (469, 486, 503, 498), (419, 416, 428, 429), (457, 464, 512, 510), (466, 467, 514, 513), (464, 457, 421, 451), (473, 472, 425, 424), (470, 427, 426, 471), (474, 458, 427, 470), (457, 459, 426, 421), (459, 457, 510, 511), (429, 431, 491, 490), (431, 429, 428, 430), (476, 485, 502, 500), (449, 437, 432, 448), (466, 439, 433, 467), (439, 436, 435, 433), (437, 438, 434, 432), (485, 480, 437, 449), (487, 481, 439, 466), (481, 483, 436, 439), (480, 482, 438, 437), (463, 460, 442, 440), (462, 461, 441, 443), (475, 462, 443, 471), (465, 463, 440, 450), (450, 440, 442, 451), (453, 452, 445, 447), (438, 455, 454, 434), (482, 484, 455, 438), (460, 464, 451, 442), (458, 474, 499, 495), (449, 448, 492, 493), (456, 465, 450, 420), (420, 450, 451, 421), (423, 422, 452, 453), (479, 476, 500, 501), (455, 484, 518, 509), (465, 456, 494, 496), (467, 475, 515, 514), (432, 434, 460, 463), (433, 435, 461, 462), (467, 433, 462, 475), (448, 432, 463, 465), (434, 454, 464, 460), (419, 429, 490, 489), (446, 444, 472, 473), (441, 470, 471, 443), (461, 474, 470, 441), (483, 486, 469, 436), (436, 469, 468, 435), (416, 417, 505, 504), (478, 487, 519, 517), (459, 475, 471, 426), (435, 468, 474, 461), (464, 454, 508, 512), (424, 423, 476, 479), (452, 422, 477, 484), (422, 425, 478, 477), (473, 424, 479, 486), (453, 447, 480, 485), (472, 444, 481, 487), (444, 446, 483, 481), (447, 445, 482, 480), (445, 452, 484, 482), (423, 453, 485, 476), (446, 473, 486, 483), (425, 472, 487, 478), (501, 500, 489, 490), (503, 501, 490, 498), (498, 490, 491, 497), (489, 493, 492, 488), (500, 502, 493, 489), (491, 488, 494, 495), (497, 491, 495, 499), (488, 492, 496, 494), (486, 479, 501, 503), (448, 465, 496, 492), (485, 449, 493, 502), (418, 419, 489, 488), (474, 468, 497, 499), (468, 469, 498, 497), (431, 418, 488, 491), (456, 458, 495, 494), (509, 504, 505, 508), (518, 516, 504, 509), (516, 517, 506, 504), (508, 505, 510, 512), (505, 507, 511, 510), (506, 513, 514, 507), (517, 519, 513, 506), (507, 514, 515, 511), (428, 416, 504, 506), (484, 477, 516, 518), (475, 459, 511, 515), (454, 455, 509, 508), (487, 466, 513, 519), (430, 428, 506, 507), (417, 430, 507, 505), (477, 478, 517, 516), (545, 538, 522, 528), (546, 530, 526, 542), (539, 523, 527, 543), (533, 521, 525, 535), (528, 522, 526, 530), (537, 520, 524, 541), (549, 545, 528, 532), (550, 534, 530, 546), (523, 529, 531, 527), (532, 528, 530, 534), (529, 533, 535, 531), (537, 549, 532, 520), (541, 524, 534, 550), (520, 532, 534, 524), (529, 523, 539, 544), (544, 539, 538, 545), (531, 547, 543, 527), (547, 546, 542, 543), (522, 538, 542, 526), (538, 539, 543, 542), (521, 536, 540, 525), (536, 537, 541, 540), (533, 529, 544, 548), (548, 544, 545, 549), (535, 551, 547, 531), (556, 557, 552, 554), (521, 533, 548, 536), (536, 548, 549, 537), (525, 540, 551, 535), (540, 541, 550, 551), (555, 554, 552, 553), (558, 559, 563, 562), (559, 556, 554, 555), (557, 558, 553, 552), (550, 546, 557, 556), (547, 551, 559, 558), (551, 550, 556, 559), (546, 547, 558, 557), (562, 563, 561, 560), (553, 558, 562, 560), (559, 555, 561, 563), (555, 553, 560, 561), (145, 136, 565, 574), (151, 580, 567, 138), (136, 138, 567, 565), (137, 135, 564, 566), (135, 139, 568, 564), (152, 581, 580, 151), (150, 579, 569, 140), (141, 570, 578, 149), (147, 576, 581, 152), (140, 569, 570, 141), (142, 143, 572, 571), (613, 614, 571, 142), (155, 584, 579, 150), (146, 145, 574, 575), (139, 146, 575, 568), (154, 583, 582, 153), (631, 632, 583, 154), (137, 566, 584, 155), (51, 573, 577, 34), (41, 572, 578, 46), (144, 573, 585, 159, 158), (160, 21, 576, 585), (126, 604, 587, 121), (125, 603, 588, 123), (65, 13, 596, 605), (93, 590, 598, 15), (13, 15, 598, 596), (14, 12, 595, 597), (12, 22, 599, 595), (95, 591, 590, 93), (56, 589, 600, 30), (42, 601, 588, 47), (23, 586, 591, 95), (30, 600, 601, 42), (31, 43, 603, 602), (609, 615, 602, 31), (108, 594, 589, 56), (75, 65, 605, 606), (22, 75, 606, 599), (102, 593, 592, 97), (627, 633, 593, 102), (14, 597, 594, 108), (50, 604, 607, 161), (119, 586, 607, 157), (616, 611, 609, 618), (622, 617, 608, 614), (57, 610, 608, 29), (620, 612, 644, 648), (620, 621, 613, 612), (633, 643, 659, 655), (618, 623, 615, 609), (610, 619, 617, 608), (98, 616, 618, 97), (582, 96, 617, 622), (592, 132, 620, 623), (132, 153, 621, 620), (153, 582, 622, 621), (97, 592, 623, 618), (103, 628, 626, 101), (635, 624, 625, 634), (634, 625, 627, 637), (642, 636, 626, 632), (112, 624, 629, 86), (621, 622, 650, 649), (640, 641, 631, 630), (622, 614, 646, 650), (637, 643, 633, 627), (628, 638, 636, 626), (624, 635, 639, 629), (161, 635, 634, 50), (50, 634, 637, 35), (577, 34, 636, 642), (587, 121, 640, 643), (121, 148, 641, 640), (148, 577, 642, 641), (35, 587, 643, 637), (654, 653, 669, 670), (650, 646, 662, 666), (657, 658, 674, 673), (644, 647, 663, 660), (623, 620, 648, 651), (631, 641, 657, 653), (614, 613, 645, 646), (612, 615, 647, 644), (641, 642, 658, 657), (643, 640, 656, 659), (615, 623, 651, 647), (613, 621, 649, 645), (642, 632, 654, 658), (640, 630, 652, 656), (632, 631, 653, 654), (630, 633, 655, 652), (661, 665, 681, 677), (675, 672, 688, 691), (663, 667, 683, 679), (662, 661, 677, 678), (648, 644, 660, 664), (655, 659, 675, 671), (653, 657, 673, 669), (649, 650, 666, 665), (646, 645, 661, 662), (647, 651, 667, 663), (659, 656, 672, 675), (645, 649, 665, 661), (652, 655, 671, 668), (658, 654, 670, 674), (656, 652, 668, 672), (651, 648, 664, 667), (683, 680, 676, 679), (681, 682, 678, 677), (691, 688, 684, 687), (689, 690, 686, 685), (668, 671, 687, 684), (674, 670, 686, 690), (672, 668, 684, 688), (667, 664, 680, 683), (660, 663, 679, 676), (673, 674, 690, 689), (666, 662, 678, 682), (670, 669, 685, 686), (664, 660, 676, 680), (671, 675, 691, 687), (669, 673, 689, 685), (665, 666, 682, 681), (696, 697, 693, 692), (697, 698, 694, 693), (695, 694, 700, 701), (699, 696, 692, 695), (692, 693, 694, 695), (699, 698, 697, 696), (701, 700, 704, 705), (699, 695, 701, 703), (698, 699, 703, 702), (694, 698, 702, 700), (706, 707, 705, 704), (703, 701, 705, 707), (702, 703, 707, 706), (700, 702, 706, 704), (712, 713, 709, 708), (713, 714, 710, 709), (711, 710, 716, 717), (715, 712, 708, 711), (708, 709, 710, 711), (715, 714, 713, 712), (717, 716, 720, 721), (715, 711, 717, 719), (714, 715, 719, 718), (710, 714, 718, 716), (722, 723, 721, 720), (719, 717, 721, 723), (718, 719, 723, 722), (716, 718, 722, 720), (728, 729, 725, 724), (729, 730, 726, 725), (727, 726, 732, 733), (731, 728, 724, 727), (724, 725, 726, 727), (731, 730, 729, 728), (733, 732, 736, 737), (731, 727, 733, 735), (730, 731, 735, 734), (726, 730, 734, 732), (738, 739, 737, 736), (735, 733, 737, 739), (734, 735, 739, 738), (732, 734, 738, 736), (744, 745, 741, 740), (745, 746, 742, 741), (746, 747, 743, 742), (747, 744, 740, 743), (740, 741, 742, 743), (747, 746, 745, 744), (752, 753, 749, 748), (753, 754, 750, 749), (754, 755, 751, 750), (755, 752, 748, 751), (748, 749, 750, 751), (755, 754, 753, 752), (760, 761, 757, 756), (761, 762, 758, 757), (762, 763, 759, 758), (763, 760, 756, 759), (756, 757, 758, 759), (763, 762, 761, 760)])
me_cube.polygons.foreach_set('material_index', [0, 5, 5, 0, 0, 2, 5, 0, 0, 0, 5, 0, 0, 0, 0, 0, 0, 0, 5, 0, 0, 0, 2, 0, 0, 0, 0, 5, 0, 0, 0, 0, 0, 0, 0, 0, 2, 0, 0, 5, 0, 0, 5, 2, 5, 0, 0, 0, 0, 0, 0, 0, 5, 0, 0, 0, 0, 0, 0, 0, 0, 0, 0, 0, 0, 0, 0, 0, 0, 0, 0, 0, 2, 0, 2, 0, 0, 0, 2, 0, 0, 2, 0, 0, 0, 0, 0, 0, 0, 0, 0, 0, 0, 0, 2, 5, 0, 0, 0, 0, 2, 0, 0, 2, 0, 5, 2, 0, 0, 0, 2, 2, 0, 0, 2, 5, 0, 0, 2, 0, 0, 2, 0, 5, 2, 5, 0, 0, 2, 2, 0, 0, 0, 5, 5, 5, 0, 0, 0, 0, 0, 0, 0, 0, 0, 0, 0, 2, 2, 2, 2, 2, 2, 2, 2, 1, 1, 1, 1, 1, 1, 1, 1, 1, 1, 1, 1, 1, 1, 1, 1, 1, 1, 1, 1, 1, 1, 1, 1, 2, 2, 2, 1, 1, 1, 1, 2, 2, 2, 2, 2, 1, 1, 1, 1, 2, 2, 2, 2, 2, 2, 2, 2, 2, 2, 2, 2, 2, 2, 2, 2, 2, 1, 1, 2, 2, 2, 1, 1, 1, 1, 2, 2, 2, 2, 2, 1, 2, 2, 2, 2, 2, 1, 1, 2, 2, 1, 2, 2, 2, 2, 2, 2, 2, 2, 2, 2, 2, 2, 1, 1, 1, 1, 1, 1, 1, 1, 1, 1, 1, 1, 1, 1, 1, 1, 1, 1, 1, 1, 1, 1, 1, 1, 1, 1, 1, 1, 1, 1, 1, 1, 3, 3, 3, 3, 3, 3, 3, 3, 3, 3, 3, 3, 3, 3, 3, 3, 3, 3, 3, 3, 3, 3, 3, 3, 3, 3, 3, 3, 3, 3, 3, 3, 3, 3, 3, 3, 3, 3, 3, 3, 3, 3, 4, 4, 4, 4, 4, 4, 4, 4, 4, 4, 4, 4, 4, 4, 4, 4, 4, 4, 4, 4, 4, 4, 4, 4, 4, 4, 4, 4, 4, 4, 4, 4, 4, 4, 4, 4, 4, 4, 4, 4, 4, 4, 1, 1, 1, 1, 1, 1, 1, 1, 1, 1, 1, 1, 1, 1, 1, 1, 1, 1, 1, 1, 1, 1, 1, 1, 2, 2, 2, 1, 1, 1, 1, 2, 2, 2, 2, 2, 1, 1, 1, 1, 2, 2, 2, 2, 2, 2, 2, 2, 2, 2, 2, 2, 2, 2, 2, 2, 2, 1, 1, 2, 2, 2, 1, 1, 1, 1, 2, 2, 2, 2, 2, 1, 2, 2, 2, 2, 2, 1, 1, 2, 2, 1, 2, 2, 2, 2, 2, 2, 2, 2, 2, 2, 2, 2, 1, 1, 1, 1, 1, 1, 1, 1, 1, 1, 1, 1, 1, 1, 1, 1, 1, 1, 1, 1, 1, 1, 1, 1, 1, 1, 1, 1, 1, 1, 1, 1, 3, 3, 3, 3, 3, 3, 3, 3, 3, 3, 3, 3, 3, 3, 3, 3, 3, 3, 3, 3, 3, 3, 3, 3, 3, 3, 3, 3, 3, 3, 3, 3, 3, 3, 3, 3, 3, 3, 3, 3, 3, 3, 0, 2, 5, 0, 0, 2, 0, 0, 2, 0, 5, 2, 0, 0, 0, 2, 2, 0, 0, 0, 0, 0, 0, 0, 0, 2, 5, 0, 0, 2, 0, 0, 2, 0, 5, 2, 0, 0, 0, 2, 2, 0, 0, 0, 0, 2, 0, 0, 2, 0, 2, 0, 0, 2, 2, 2, 0, 2, 0, 0, 0, 2, 0, 0, 2, 0, 2, 0, 0, 0, 0, 2, 2, 2, 2, 2, 0, 0, 0, 0, 0, 0, 0, 0, 0, 0, 0, 0, 0, 0, 0, 0, 0, 0, 0, 0, 0, 0, 0, 0, 0, 0, 0, 0, 0, 0, 0, 0, 6, 6, 6, 6, 0, 0, 0, 0, 0, 0, 0, 0, 0, 0, 0, 0, 1, 1, 1, 1, 1, 1, 1, 1, 1, 1, 1, 1, 1, 1, 1, 1, 1, 1, 1, 1, 1, 1, 1, 1, 1, 1, 1, 1, 1, 1, 1, 1, 1, 1, 1, 1, 1, 1, 1, 1, 1, 1, 1, 1, 1, 1, 1, 1, 1, 1, 1, 1, 1, 1, 1, 1, 1, 1, 1, 1])
me_cube.materials.append(mat_walls)
me_cube.materials.append(mat_ywllow)
me_cube.materials.append(mat_floor)
me_cube.materials.append(mat_metal)
me_cube.materials.append(mat_red)
me_cube.materials.append(mat_dark_wall)
me_cube.materials.append(mat_material)
me_cube.use_remesh_preserve_volume = False
me_cube.use_remesh_preserve_attributes = False
me_cube.use_mirror_vertex_groups = False
me_cube.update()

# ---- objects
ob_point_003 = bpy.data.objects.new('Point.003', light_point_003)
ob_cube = bpy.data.objects.new('Cube', me_cube)
ob_camera = bpy.data.objects.new('Camera', cam_camera)

# ---- transforms, parenting, visibility, modifiers, constraints
ob_point_003.location = (-0.02479, -0.08718, 2.221)
ob_point_003.lineart.crease_threshold = 0.0
ob_cube.location = (0.0, 0.0, 0.0)
ob_cube.lock_rotations_4d = False
ob_cube.empty_display_type = 'ARROWS'
ob_cube.lineart.crease_threshold = 0.0
ob_camera.location = (3.864, -10.3, 3.071)
ob_camera.rotation_euler = (1.5, -0.01668, 0.4036)
ob_camera.lock_rotations_4d = False
ob_camera.empty_display_type = 'ARROWS'
ob_camera.color = (0.0, 0.0, 0.0, 0.0)
ob_camera.display_type = 'WIRE'
ob_camera.lineart.crease_threshold = 0.0

# ---- collection membership
col_collection_1.objects.link(ob_point_003)
col_collection_1.objects.link(ob_cube)
col_collection_1.objects.link(ob_camera)

# ---- scene / render settings (as saved in the file)
scene.camera = ob_camera
scene.frame_start = 1; scene.frame_end = 250; scene.frame_set(1)
scene.render.engine = 'BLENDER_EEVEE_NEXT'
scene.render.resolution_percentage = 50
scene.render.dither_intensity = 0.0
scene.cycles.use_denoising = False
scene.cycles.samples = 10
scene.cycles.sampling_pattern = 'TABULATED_SOBOL'
scene.cycles.light_sampling_threshold = 0.0
scene.cycles.use_adaptive_sampling = False
scene.cycles.use_light_tree = False
scene.cycles.blur_glossy = 0.0
scene.cycles.pixel_filter_type = 'GAUSSIAN'
scene.cycles.sample_clamp_indirect = 0.0
scene.view_settings.view_transform = 'Standard'
bpy.context.view_layer.update()
